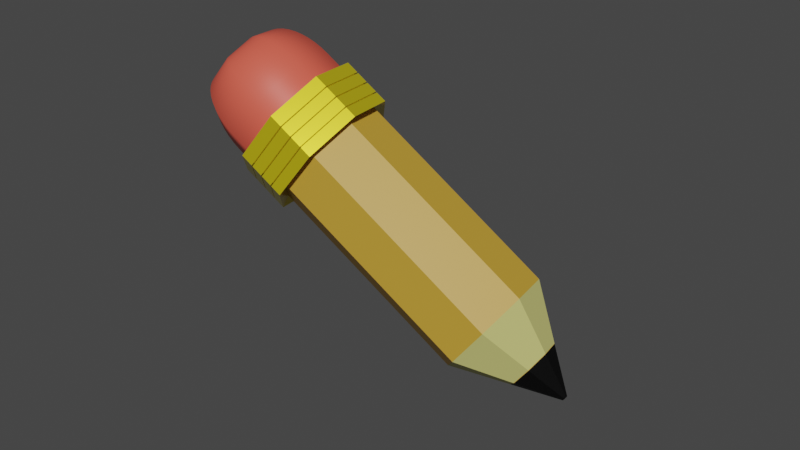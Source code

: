 # Source: step_2_5.blend  (saved by Blender 2.81.16; exported with 4.5.12 LTS)
import bpy
from mathutils import Matrix  # noqa: F401  (used for matrix-valued properties, if any)

bpy.ops.wm.read_factory_settings(use_empty=True)
scene = bpy.context.scene
scene.name = 'Scene'

# ---- collections
col_collection = bpy.data.collections.new('Collection'); scene.collection.children.link(col_collection)

# ---- materials (node trees are filled in below, after node groups)
mat_material_004 = bpy.data.materials.new('Material.004')
mat_material_004.use_transparent_shadow = False
mat_material_001 = bpy.data.materials.new('Material.001')
mat_material_001.use_transparent_shadow = False
mat_material_005 = bpy.data.materials.new('Material.005')
mat_material_005.use_transparent_shadow = False
mat_material_002 = bpy.data.materials.new('Material.002')
mat_material_002.use_transparent_shadow = False
mat_material_003 = bpy.data.materials.new('Material.003')
mat_material_003.use_transparent_shadow = False

# ---- material node trees
mat_material_004.use_nodes = True; mat_material_004.node_tree.nodes.clear()
_N = mat_material_004.node_tree.nodes; _L = mat_material_004.node_tree.links
n0 = _N.new('ShaderNodeOutputMaterial'); n0.name = 'Material Output'; n0.location = (300, 300)
n1 = _N.new('ShaderNodeBsdfPrincipled'); n1.name = 'Principled BSDF'; n1.location = (10, 300)
n1.distribution = 'GGX'
n1.subsurface_method = 'BURLEY'
n1.inputs[0].default_value = (0.8, 0.6586, 0.01564, 1.0)
n1.inputs[1].default_value = 0.4686
n1.inputs[2].default_value = 0.2257
n1.inputs[3].default_value = 1.45
n1.inputs[27].default_value = (0.0, 0.0, 0.0, 1.0)
n1.inputs[28].default_value = 1.0
_L.new(n1.outputs[0], n0.inputs[0])
n0.is_active_output = True
mat_material_001.use_nodes = True; mat_material_001.node_tree.nodes.clear()
_N = mat_material_001.node_tree.nodes; _L = mat_material_001.node_tree.links
n0 = _N.new('ShaderNodeOutputMaterial'); n0.name = 'Material Output'; n0.location = (300, 300)
n1 = _N.new('ShaderNodeBsdfPrincipled'); n1.name = 'Principled BSDF'; n1.location = (10, 300)
n1.distribution = 'GGX'
n1.subsurface_method = 'BURLEY'
n1.inputs[0].default_value = (0.5542, 0.3182, 0.03753, 1.0)
n1.inputs[3].default_value = 1.45
n1.inputs[27].default_value = (0.0, 0.0, 0.0, 1.0)
n1.inputs[28].default_value = 1.0
_L.new(n1.outputs[0], n0.inputs[0])
n0.is_active_output = True
mat_material_005.use_nodes = True; mat_material_005.node_tree.nodes.clear()
_N = mat_material_005.node_tree.nodes; _L = mat_material_005.node_tree.links
n0 = _N.new('ShaderNodeOutputMaterial'); n0.name = 'Material Output'; n0.location = (300, 300)
n1 = _N.new('ShaderNodeBsdfPrincipled'); n1.name = 'Principled BSDF'; n1.location = (10, 300)
n1.distribution = 'GGX'
n1.subsurface_method = 'BURLEY'
n1.inputs[0].default_value = (0.8, 0.1073, 0.06923, 1.0)
n1.inputs[3].default_value = 1.45
n1.inputs[27].default_value = (0.0, 0.0, 0.0, 1.0)
n1.inputs[28].default_value = 1.0
_L.new(n1.outputs[0], n0.inputs[0])
n0.is_active_output = True
mat_material_002.use_nodes = True; mat_material_002.node_tree.nodes.clear()
_N = mat_material_002.node_tree.nodes; _L = mat_material_002.node_tree.links
n0 = _N.new('ShaderNodeOutputMaterial'); n0.name = 'Material Output'; n0.location = (300, 300)
n1 = _N.new('ShaderNodeBsdfPrincipled'); n1.name = 'Principled BSDF'; n1.location = (10, 300)
n1.distribution = 'GGX'
n1.subsurface_method = 'BURLEY'
n1.inputs[0].default_value = (0.0, 0.0, 0.0, 1.0)
n1.inputs[1].default_value = 0.5429
n1.inputs[2].default_value = 0.6543
n1.inputs[3].default_value = 1.45
n1.inputs[27].default_value = (0.0, 0.0, 0.0, 1.0)
n1.inputs[28].default_value = 1.0
_L.new(n1.outputs[0], n0.inputs[0])
n0.is_active_output = True
mat_material_003.use_nodes = True; mat_material_003.node_tree.nodes.clear()
_N = mat_material_003.node_tree.nodes; _L = mat_material_003.node_tree.links
n0 = _N.new('ShaderNodeOutputMaterial'); n0.name = 'Material Output'; n0.location = (300, 300)
n1 = _N.new('ShaderNodeBsdfPrincipled'); n1.name = 'Principled BSDF'; n1.location = (10, 300)
n1.distribution = 'GGX'
n1.subsurface_method = 'BURLEY'
n1.inputs[0].default_value = (0.587, 0.5656, 0.1836, 1.0)
n1.inputs[3].default_value = 1.45
n1.inputs[27].default_value = (0.0, 0.0, 0.0, 1.0)
n1.inputs[28].default_value = 1.0
_L.new(n1.outputs[0], n0.inputs[0])
n0.is_active_output = True

# ---- world
world_world = bpy.data.worlds.new('World'); scene.world = world_world
world_world.use_nodes = True; world_world.node_tree.nodes.clear()
_N = world_world.node_tree.nodes; _L = world_world.node_tree.links
n0 = _N.new('ShaderNodeOutputWorld'); n0.name = 'World Output'; n0.location = (300, 300)
n1 = _N.new('ShaderNodeBackground'); n1.name = 'Background'; n1.location = (10, 300)
n1.inputs[0].default_value = (0.05088, 0.05088, 0.05088, 1.0)
_L.new(n1.outputs[0], n0.inputs[0])
n0.is_active_output = True
world_world.color = (0.05088, 0.05088, 0.05088)
world_world.use_sun_shadow = False
world_world.sun_shadow_jitter_overblur = 0.0

# ---- meshes
me_cylinder_002 = bpy.data.meshes.new('Cylinder.002')
me_cylinder_002.from_pydata([(1.863e-07, 1.0, 1.8), (0.7071, 0.7071, 1.8), (1.0, -4.371e-08, 1.8), (0.7071, -0.7071, 1.8), (9.886e-08, -1.0, 1.8), (-0.7071, -0.7071, 1.8), (-1.0, 1.192e-08, 1.8), (-0.7071, 0.7071, 1.8), (1.811e-07, 1.0, 1.407), (0.7071, 0.7071, 1.407), (1.0, -4.371e-08, 1.407), (0.7071, -0.7071, 1.407), (9.365e-08, -1.0, 1.407), (-0.7071, -0.7071, 1.407), (-1.0, 1.192e-08, 1.407), (-0.7071, 0.7071, 1.407), (1.721e-07, 1.2, 1.8), (0.8482, 0.8482, 1.8), (1.2, -5.243e-08, 1.8), (0.8482, -0.8482, 1.8), (6.724e-08, -1.2, 1.8), (-0.8482, -0.8482, 1.8), (-1.2, 1.43e-08, 1.8), (-0.8482, 0.8482, 1.8), (1.696e-07, 1.2, 1.372), (0.8482, 0.8482, 1.372), (1.2, -5.243e-08, 1.372), (0.8482, -0.8482, 1.372), (6.477e-08, -1.2, 1.372), (-0.8482, -0.8482, 1.372), (-1.2, 1.43e-08, 1.372), (-0.8482, 0.8482, 1.372), (1.137, -5.115e-08, 1.575), (1.137, -5.115e-08, 1.58), (1.137, -5.115e-08, 1.585), (1.137, -5.115e-08, 1.468), (1.137, -5.115e-08, 1.473), (1.137, -5.115e-08, 1.478), (0.804, 0.804, 1.682), (1.74e-07, 1.137, 1.682), (0.804, 0.804, 1.687), (0.804, 0.804, 1.692), (1.74e-07, 1.137, 1.692), (1.74e-07, 1.137, 1.687), (0.804, 0.804, 1.575), (1.747e-07, 1.137, 1.575), (0.804, 0.804, 1.58), (0.804, 0.804, 1.585), (1.747e-07, 1.137, 1.585), (1.747e-07, 1.137, 1.58), (0.804, 0.804, 1.468), (1.74e-07, 1.137, 1.468), (0.804, 0.804, 1.473), (0.804, 0.804, 1.478), (1.754e-07, 1.137, 1.478), (1.753e-07, 1.137, 1.473), (-0.07598, -0.3485, 1.42), (1.702e-07, 1.2, 1.468), (1.702e-07, 1.2, 1.478), (1.708e-07, 1.2, 1.575), (1.709e-07, 1.2, 1.585), (1.714e-07, 1.2, 1.682), (1.715e-07, 1.2, 1.692), (0.8482, 0.8482, 1.692), (0.8482, 0.8482, 1.682), (0.8482, 0.8482, 1.585), (0.8482, 0.8482, 1.575), (0.8482, 0.8482, 1.478), (0.8482, 0.8482, 1.468), (1.2, -5.243e-08, 1.692), (1.2, -5.243e-08, 1.682), (1.2, -5.243e-08, 1.585), (1.2, -5.243e-08, 1.575), (1.2, -5.243e-08, 1.478), (1.2, -5.243e-08, 1.468), (0.8482, -0.8482, 1.692), (0.8482, -0.8482, 1.682), (0.8482, -0.8482, 1.585), (0.8482, -0.8482, 1.575), (0.8482, -0.8482, 1.478), (0.8482, -0.8482, 1.468), (6.662e-08, -1.2, 1.692), (6.656e-08, -1.2, 1.682), (6.6e-08, -1.2, 1.585), (6.594e-08, -1.2, 1.575), (6.538e-08, -1.2, 1.478), (6.533e-08, -1.2, 1.468), (-0.8482, -0.8482, 1.692), (-0.8482, -0.8482, 1.682), (-0.8482, -0.8482, 1.585), (-0.8482, -0.8482, 1.575), (-0.8482, -0.8482, 1.478), (-0.8482, -0.8482, 1.468), (-1.2, 1.43e-08, 1.692), (-1.2, 1.43e-08, 1.682), (-1.2, 1.43e-08, 1.585), (-1.2, 1.43e-08, 1.575), (-1.2, 1.43e-08, 1.478), (-1.2, 1.43e-08, 1.468), (-0.8482, 0.8482, 1.692), (-0.8482, 0.8482, 1.682), (-0.8482, 0.8482, 1.585), (-0.8482, 0.8482, 1.575), (-0.8482, 0.8482, 1.478), (-0.8482, 0.8482, 1.468), (1.137, -5.115e-08, 1.692), (1.137, -5.115e-08, 1.687), (1.137, -5.115e-08, 1.682), (0.804, -0.804, 1.478), (0.804, -0.804, 1.473), (0.804, -0.804, 1.468), (0.804, -0.804, 1.585), (0.804, -0.804, 1.58), (0.804, -0.804, 1.575), (0.804, -0.804, 1.692), (0.804, -0.804, 1.687), (0.804, -0.804, 1.682), (7.179e-08, -1.137, 1.478), (7.177e-08, -1.137, 1.473), (7.174e-08, -1.137, 1.468), (7.241e-08, -1.137, 1.585), (7.238e-08, -1.137, 1.58), (7.236e-08, -1.137, 1.575), (7.303e-08, -1.137, 1.692), (7.3e-08, -1.137, 1.687), (7.297e-08, -1.137, 1.682), (-0.804, -0.804, 1.478), (-0.804, -0.804, 1.473), (-0.804, -0.804, 1.468), (-0.804, -0.804, 1.585), (-0.804, -0.804, 1.58), (-0.804, -0.804, 1.575), (-0.804, -0.804, 1.692), (-0.804, -0.804, 1.687), (-0.804, -0.804, 1.682), (-1.137, 1.43e-08, 1.478), (-1.137, 1.43e-08, 1.473), (-1.137, 1.43e-08, 1.468), (-1.137, 1.43e-08, 1.585), (-1.137, 1.43e-08, 1.58), (-1.137, 1.43e-08, 1.575), (-1.137, 1.43e-08, 1.692), (-1.137, 1.43e-08, 1.687), (-1.137, 1.43e-08, 1.682), (-0.804, 0.804, 1.478), (-0.804, 0.804, 1.473), (-0.804, 0.804, 1.468), (-0.804, 0.804, 1.585), (-0.804, 0.804, 1.58), (-0.804, 0.804, 1.575), (-0.804, 0.804, 1.692), (-0.804, 0.804, 1.687), (-0.804, 0.804, 1.682), (1.2e-07, 1.0, -0.4541), (2.587e-07, 1.0, 1.8), (0.7071, 0.7071, 1.8), (0.7071, 0.7071, -0.4541), (1.0, -4.371e-08, 1.8), (1.0, -4.371e-08, -0.4541), (0.7071, -0.7071, 1.8), (0.7071, -0.7071, -0.4541), (1.712e-07, -1.0, 1.8), (3.263e-08, -1.0, -0.4541), (-0.7071, -0.7071, 1.8), (-0.7071, -0.7071, -0.4541), (-1.0, 1.192e-08, 1.8), (-1.0, 1.192e-08, -0.4541), (-0.7071, 0.7071, 1.8), (-0.7071, 0.7071, -0.4541), (2.535e-07, 1.0, 1.407), (0.7071, 0.7071, 1.407), (1.0, -4.371e-08, 1.407), (0.7071, -0.7071, 1.407), (1.66e-07, -1.0, 1.407), (-0.7071, -0.7071, 1.407), (-1.0, 1.192e-08, 1.407), (-0.7071, 0.7071, 1.407), (2.445e-07, 1.2, 1.8), (0.8482, 0.8482, 1.8), (1.2, -5.243e-08, 1.8), (0.8482, -0.8482, 1.8), (1.396e-07, -1.2, 1.8), (-0.8482, -0.8482, 1.8), (-1.2, 1.43e-08, 1.8), (-0.8482, 0.8482, 1.8), (0.4643, -2.046e-08, -0.8772), (0.466, -2.02e-08, -0.8758), (0.3271, 0.3271, -0.8786), (1.233e-07, 0.4626, -0.8786), (0.3283, 0.3283, -0.8772), (0.3295, 0.3295, -0.8758), (1.228e-07, 0.466, -0.8758), (1.233e-07, 0.4643, -0.8772), (0.3386, 0.3386, -0.8911), (0.3362, 0.3362, -0.894), (0.4789, -2.093e-08, -0.8911), (0.4754, -2.078e-08, -0.894), (0.3386, -0.3386, -0.8911), (0.3362, -0.3362, -0.894), (8.047e-08, -0.4789, -0.8911), (8.079e-08, -0.4754, -0.894), (-0.3386, -0.3386, -0.8911), (-0.3362, -0.3362, -0.894), (-0.4789, 5.71e-09, -0.8911), (-0.4754, 5.669e-09, -0.894), (-0.3386, 0.3386, -0.8911), (-0.3362, 0.3362, -0.894), (1.224e-07, 0.4754, -0.894), (1.223e-07, 0.4789, -0.8911), (0.4626, -2.045e-08, -0.8786), (0.3295, -0.3295, -0.8758), (0.3283, -0.3283, -0.8772), (0.3271, -0.3271, -0.8786), (8.654e-08, -0.466, -0.8758), (8.476e-08, -0.4643, -0.8772), (8.195e-08, -0.4626, -0.8786), (-0.3295, -0.3295, -0.8758), (-0.3283, -0.3283, -0.8772), (-0.3271, -0.3271, -0.8786), (-0.466, 5.71e-09, -0.8758), (-0.4643, 5.69e-09, -0.8772), (-0.4626, 5.669e-09, -0.8786), (-0.3295, 0.3295, -0.8758), (-0.3283, 0.3283, -0.8772), (-0.3271, 0.3271, -0.8786), (2.669e-07, 1.065, 1.772), (0.7533, 0.7533, 1.772), (1.065, -4.657e-08, 1.772), (0.7533, -0.7533, 1.772), (1.738e-07, -1.065, 1.772), (-0.7533, -0.7533, 1.772), (-1.065, 1.27e-08, 1.772), (-0.7533, 0.7533, 1.772), (2.535e-07, 1.065, 1.97), (1.796e-07, 0.5436, 2.452), (2.491e-07, 1.06, 2.038), (2.431e-07, 1.044, 2.106), (2.372e-07, 1.018, 2.17), (2.312e-07, 0.9825, 2.23), (2.272e-07, 0.9379, 2.285), (2.134e-07, 0.8852, 2.334), (2.054e-07, 0.8256, 2.375), (1.995e-07, 0.7603, 2.408), (1.935e-07, 0.6906, 2.432), (1.866e-07, 0.6178, 2.447), (0.3844, 0.3844, 2.452), (0.7533, 0.7533, 1.97), (0.4369, 0.4369, 2.447), (0.4883, 0.4883, 2.432), (0.5376, 0.5376, 2.408), (0.5838, 0.5838, 2.375), (0.626, 0.626, 2.334), (0.6632, 0.6632, 2.285), (0.6947, 0.6947, 2.23), (0.7199, 0.7199, 2.17), (0.7383, 0.7383, 2.106), (0.7495, 0.7495, 2.038), (0.5436, 0.0, 2.452), (1.065, -4.657e-08, 1.97), (0.6178, -6.449e-09, 2.447), (0.6906, -1.29e-08, 2.432), (0.7603, -1.984e-08, 2.408), (0.8256, -2.58e-08, 2.375), (0.8852, -3.373e-08, 2.334), (0.9379, -3.969e-08, 2.285), (0.9825, -4.167e-08, 2.23), (1.018, -4.266e-08, 2.17), (1.044, -4.465e-08, 2.106), (1.06, -4.613e-08, 2.038), (0.3844, -0.3844, 2.452), (0.7533, -0.7533, 1.97), (0.4369, -0.4369, 2.447), (0.4883, -0.4883, 2.432), (0.5376, -0.5376, 2.408), (0.5838, -0.5838, 2.375), (0.626, -0.626, 2.334), (0.6632, -0.6632, 2.285), (0.6947, -0.6947, 2.23), (0.7199, -0.7199, 2.17), (0.7383, -0.7383, 2.106), (0.7495, -0.7495, 2.038), (1.002e-07, -0.5436, 2.452), (1.604e-07, -1.065, 1.97), (1.042e-07, -0.6178, 2.447), (1.092e-07, -0.6906, 2.432), (1.131e-07, -0.7603, 2.408), (1.201e-07, -0.8256, 2.375), (1.241e-07, -0.8852, 2.334), (1.32e-07, -0.9379, 2.285), (1.399e-07, -0.9825, 2.23), (1.429e-07, -1.018, 2.17), (1.489e-07, -1.044, 2.106), (1.548e-07, -1.06, 2.038), (-0.3844, -0.3844, 2.452), (-0.7533, -0.7533, 1.97), (-0.4369, -0.4369, 2.447), (-0.4883, -0.4883, 2.432), (-0.5376, -0.5376, 2.408), (-0.5838, -0.5838, 2.375), (-0.626, -0.626, 2.334), (-0.6632, -0.6632, 2.285), (-0.6947, -0.6947, 2.23), (-0.7199, -0.7199, 2.17), (-0.7383, -0.7383, 2.106), (-0.7495, -0.7495, 2.038), (-0.5436, 0.0, 2.452), (-1.065, 1.27e-08, 1.97), (-0.6178, 1.984e-09, 2.447), (-0.6906, 2.976e-09, 2.432), (-0.7603, 4.961e-09, 2.408), (-0.8256, 5.953e-09, 2.375), (-0.8852, 7.937e-09, 2.334), (-0.9379, 7.937e-09, 2.285), (-0.9825, 9.921e-09, 2.23), (-1.018, 1.091e-08, 2.17), (-1.044, 1.191e-08, 2.106), (-1.06, 1.29e-08, 2.038), (-0.3844, 0.3844, 2.452), (-0.7533, 0.7533, 1.97), (-0.4369, 0.4369, 2.447), (-0.4883, 0.4883, 2.432), (-0.5376, 0.5376, 2.408), (-0.5838, 0.5838, 2.375), (-0.626, 0.626, 2.334), (-0.6632, 0.6632, 2.285), (-0.6947, 0.6947, 2.23), (-0.7199, 0.7199, 2.17), (-0.7383, 0.7383, 2.106), (-0.7495, 0.7495, 2.038), (1.242e-07, 0.04844, -1.252), (0.03425, 0.03425, -1.252), (0.04844, -2.117e-09, -1.252), (0.03425, -0.03425, -1.252), (1.2e-07, -0.04844, -1.252), (-0.03425, -0.03425, -1.252), (-0.04844, 5.777e-10, -1.252), (-0.03425, 0.03425, -1.252), (0.3362, 0.3362, -0.894), (0.4754, -2.078e-08, -0.894), (0.3362, -0.3362, -0.894), (8.079e-08, -0.4754, -0.894), (-0.3362, -0.3362, -0.894), (-0.4754, 5.669e-09, -0.894), (-0.3362, 0.3362, -0.894), (1.224e-07, 0.4754, -0.894), (1.2e-07, 1.0, -0.4541), (0.7071, 0.7071, -0.4541), (1.0, -4.371e-08, -0.4541), (0.7071, -0.7071, -0.4541), (3.263e-08, -1.0, -0.4541), (-0.7071, -0.7071, -0.4541), (-1.0, 1.192e-08, -0.4541), (-0.7071, 0.7071, -0.4541), (0.3386, 0.3386, -0.8911), (0.4789, -2.093e-08, -0.8911), (0.3386, -0.3386, -0.8911), (8.047e-08, -0.4789, -0.8911), (-0.3386, -0.3386, -0.8911), (-0.4789, 5.71e-09, -0.8911), (-0.3386, 0.3386, -0.8911), (1.223e-07, 0.4789, -0.8911)], [], [(15, 7, 0, 8), (14, 6, 7, 15), (13, 5, 6, 14), (12, 4, 5, 13), (11, 3, 4, 12), (10, 2, 3, 11), (9, 1, 2, 10), (8, 0, 1, 9), (63, 17, 18, 69), (95, 94, 100, 101), (89, 88, 94, 95), (83, 82, 88, 89), (77, 76, 82, 83), (71, 70, 76, 77), (65, 64, 70, 71), (99, 23, 16, 62), (25, 26, 10, 9), (26, 27, 11, 10), (27, 28, 12, 11), (28, 29, 13, 12), (29, 30, 14, 13), (30, 31, 15, 14), (31, 24, 8, 15), (24, 25, 9, 8), (103, 102, 59, 58), (24, 57, 68, 25), (62, 16, 17, 63), (69, 18, 19, 75), (25, 68, 74, 26), (67, 66, 72, 73), (75, 19, 20, 81), (26, 74, 80, 27), (73, 72, 78, 79), (81, 20, 21, 87), (27, 80, 86, 28), (79, 78, 84, 85), (87, 21, 22, 93), (28, 86, 92, 29), (85, 84, 90, 91), (93, 22, 23, 99), (29, 92, 98, 30), (91, 90, 96, 97), (54, 53, 52, 55), (30, 98, 104, 31), (97, 96, 102, 103), (58, 59, 66, 67), (101, 100, 61, 60), (60, 61, 64, 65), (85, 91, 126, 117), (93, 99, 150, 141), (61, 100, 152, 39), (74, 68, 50, 35), (82, 76, 116, 125), (102, 96, 140, 149), (79, 85, 117, 108), (87, 93, 141, 132), (76, 70, 107, 116), (99, 62, 42, 150), (96, 90, 131, 140), (73, 79, 108, 37), (81, 87, 132, 123), (59, 102, 149, 45), (70, 64, 38, 107), (60, 65, 47, 48), (90, 84, 122, 131), (67, 73, 37, 53), (75, 81, 123, 114), (95, 101, 147, 138), (101, 60, 48, 147), (64, 61, 39, 38), (84, 78, 113, 122), (104, 98, 137, 146), (68, 57, 51, 50), (69, 75, 114, 105), (57, 104, 146, 51), (89, 95, 138, 129), (78, 72, 32, 113), (98, 92, 128, 137), (63, 69, 105, 41), (83, 89, 129, 120), (103, 58, 54, 144), (72, 66, 44, 32), (92, 86, 119, 128), (100, 94, 143, 152), (77, 83, 120, 111), (97, 103, 144, 135), (62, 63, 41, 42), (86, 80, 110, 119), (94, 88, 134, 143), (58, 67, 53, 54), (71, 77, 111, 34), (91, 97, 135, 126), (80, 74, 35, 110), (66, 59, 45, 44), (88, 82, 125, 134), (65, 71, 34, 47), (31, 104, 57, 24), (55, 52, 50, 51), (48, 47, 46, 49), (49, 46, 44, 45), (42, 41, 40, 43), (43, 40, 38, 39), (53, 37, 36, 52), (52, 36, 35, 50), (47, 34, 33, 46), (46, 33, 32, 44), (41, 105, 106, 40), (40, 106, 107, 38), (37, 108, 109, 36), (36, 109, 110, 35), (34, 111, 112, 33), (33, 112, 113, 32), (105, 114, 115, 106), (106, 115, 116, 107), (108, 117, 118, 109), (109, 118, 119, 110), (111, 120, 121, 112), (112, 121, 122, 113), (114, 123, 124, 115), (115, 124, 125, 116), (117, 126, 127, 118), (118, 127, 128, 119), (120, 129, 130, 121), (121, 130, 131, 122), (123, 132, 133, 124), (124, 133, 134, 125), (126, 135, 136, 127), (127, 136, 137, 128), (129, 138, 139, 130), (130, 139, 140, 131), (132, 141, 142, 133), (133, 142, 143, 134), (135, 144, 145, 136), (136, 145, 146, 137), (138, 147, 148, 139), (139, 148, 149, 140), (141, 150, 151, 142), (142, 151, 152, 143), (144, 54, 55, 145), (145, 55, 51, 146), (147, 48, 49, 148), (148, 49, 45, 149), (150, 42, 43, 151), (151, 43, 39, 152), (191, 190, 189, 192), (153, 169, 170, 156), (156, 170, 171, 158), (158, 171, 172, 160), (160, 172, 173, 162), (162, 173, 174, 164), (164, 174, 175, 166), (166, 175, 176, 168), (168, 176, 169, 153), (184, 183, 165, 167), (183, 182, 163, 165), (182, 181, 161, 163), (181, 180, 159, 161), (180, 179, 157, 159), (179, 178, 155, 157), (178, 177, 154, 155), (177, 184, 167, 154), (204, 202, 218, 221), (198, 196, 209, 212), (208, 193, 190, 191), (205, 208, 191, 222), (199, 201, 216, 213), (193, 195, 186, 190), (206, 204, 221, 224), (200, 198, 212, 215), (194, 207, 188, 187), (201, 203, 219, 216), (195, 197, 210, 186), (202, 200, 215, 218), (196, 194, 187, 209), (203, 205, 222, 219), (197, 199, 213, 210), (207, 206, 224, 188), (192, 189, 187, 188), (190, 186, 185, 189), (189, 185, 209, 187), (186, 210, 211, 185), (185, 211, 212, 209), (210, 213, 214, 211), (211, 214, 215, 212), (213, 216, 217, 214), (214, 217, 218, 215), (216, 219, 220, 217), (217, 220, 221, 218), (219, 222, 223, 220), (220, 223, 224, 221), (222, 191, 192, 223), (223, 192, 188, 224), (225, 233, 246, 226), (228, 270, 282, 229), (229, 282, 294, 230), (230, 294, 306, 231), (231, 306, 318, 232), (226, 246, 258, 227), (227, 258, 270, 228), (232, 318, 233, 225), (246, 233, 235, 256), (256, 235, 236, 255), (255, 236, 237, 254), (254, 237, 238, 253), (253, 238, 239, 252), (252, 239, 240, 251), (251, 240, 241, 250), (250, 241, 242, 249), (249, 242, 243, 248), (248, 243, 244, 247), (247, 244, 234, 245), (258, 246, 256, 268), (268, 256, 255, 267), (267, 255, 254, 266), (266, 254, 253, 265), (265, 253, 252, 264), (264, 252, 251, 263), (263, 251, 250, 262), (262, 250, 249, 261), (261, 249, 248, 260), (260, 248, 247, 259), (259, 247, 245, 257), (270, 258, 268, 280), (280, 268, 267, 279), (279, 267, 266, 278), (278, 266, 265, 277), (277, 265, 264, 276), (276, 264, 263, 275), (275, 263, 262, 274), (274, 262, 261, 273), (273, 261, 260, 272), (272, 260, 259, 271), (271, 259, 257, 269), (282, 270, 280, 292), (292, 280, 279, 291), (291, 279, 278, 290), (290, 278, 277, 289), (289, 277, 276, 288), (288, 276, 275, 287), (287, 275, 274, 286), (286, 274, 273, 285), (285, 273, 272, 284), (284, 272, 271, 283), (283, 271, 269, 281), (294, 282, 292, 304), (304, 292, 291, 303), (303, 291, 290, 302), (302, 290, 289, 301), (301, 289, 288, 300), (300, 288, 287, 299), (299, 287, 286, 298), (298, 286, 285, 297), (297, 285, 284, 296), (296, 284, 283, 295), (295, 283, 281, 293), (306, 294, 304, 316), (316, 304, 303, 315), (315, 303, 302, 314), (314, 302, 301, 313), (313, 301, 300, 312), (312, 300, 299, 311), (311, 299, 298, 310), (310, 298, 297, 309), (309, 297, 296, 308), (308, 296, 295, 307), (307, 295, 293, 305), (318, 306, 316, 328), (328, 316, 315, 327), (327, 315, 314, 326), (326, 314, 313, 325), (325, 313, 312, 324), (324, 312, 311, 323), (323, 311, 310, 322), (322, 310, 309, 321), (321, 309, 308, 320), (320, 308, 307, 319), (319, 307, 305, 317), (233, 318, 328, 235), (235, 328, 327, 236), (236, 327, 326, 237), (237, 326, 325, 238), (238, 325, 324, 239), (239, 324, 323, 240), (240, 323, 322, 241), (241, 322, 321, 242), (242, 321, 320, 243), (243, 320, 319, 244), (244, 319, 317, 234), (245, 234, 317, 305, 293, 281, 269, 257), (329, 330, 331, 332, 333, 334, 335, 336), (336, 343, 344, 329), (335, 342, 343, 336), (334, 341, 342, 335), (333, 340, 341, 334), (332, 339, 340, 333), (331, 338, 339, 332), (329, 344, 337, 330), (330, 337, 338, 331), (360, 345, 346, 353), (353, 346, 347, 354), (354, 347, 348, 355), (355, 348, 349, 356), (356, 349, 350, 357), (357, 350, 351, 358), (358, 351, 352, 359), (359, 352, 345, 360)])
me_cylinder_002.polygons.foreach_set('use_smooth', [0, 0, 0, 0, 0, 0, 0, 0, 0, 0, 0, 0, 0, 0, 0, 0, 0, 0, 0, 0, 0, 0, 0, 0, 0, 0, 0, 0, 0, 0, 0, 0, 0, 0, 0, 0, 0, 0, 0, 0, 0, 0, 0, 0, 0, 0, 0, 0, 0, 0, 0, 0, 0, 0, 0, 0, 0, 0, 0, 0, 0, 0, 0, 0, 0, 0, 0, 0, 0, 0, 0, 0, 0, 0, 0, 0, 0, 0, 0, 0, 0, 0, 0, 0, 0, 0, 0, 0, 0, 0, 0, 0, 0, 0, 0, 0, 0, 0, 0, 0, 0, 0, 0, 0, 0, 0, 0, 0, 0, 0, 0, 0, 0, 0, 0, 0, 0, 0, 0, 0, 0, 0, 0, 0, 0, 0, 0, 0, 0, 0, 0, 0, 0, 0, 0, 0, 0, 0, 0, 0, 0, 0, 0, 0, 0, 0, 0, 0, 0, 0, 0, 0, 0, 0, 0, 0, 0, 0, 0, 0, 0, 0, 0, 0, 0, 0, 0, 0, 0, 0, 0, 0, 0, 0, 0, 0, 0, 0, 0, 0, 0, 0, 0, 0, 0, 0, 0, 0, 0, 0, 0, 0, 1, 1, 1, 1, 1, 1, 1, 1, 1, 1, 1, 1, 1, 1, 1, 1, 1, 1, 1, 1, 1, 1, 1, 1, 1, 1, 1, 1, 1, 1, 1, 1, 1, 1, 1, 1, 1, 1, 1, 1, 1, 1, 1, 1, 1, 1, 1, 1, 1, 1, 1, 1, 1, 1, 1, 1, 1, 1, 1, 1, 1, 1, 1, 1, 1, 1, 1, 1, 1, 1, 1, 1, 1, 1, 1, 1, 1, 1, 1, 1, 1, 1, 1, 1, 1, 1, 1, 1, 1, 1, 1, 1, 1, 1, 1, 1, 1, 0, 0, 0, 0, 0, 0, 0, 0, 0, 0, 0, 0, 0, 0, 0, 0, 0])
me_cylinder_002.polygons.foreach_set('material_index', [0, 0, 0, 0, 0, 0, 0, 0, 0, 0, 0, 0, 0, 0, 0, 0, 0, 0, 0, 0, 0, 0, 0, 0, 0, 0, 0, 0, 0, 0, 0, 0, 0, 0, 0, 0, 0, 0, 0, 0, 0, 0, 0, 0, 0, 0, 0, 0, 0, 0, 0, 0, 0, 0, 0, 0, 0, 0, 0, 0, 0, 0, 0, 0, 0, 0, 0, 0, 0, 0, 0, 0, 0, 0, 0, 0, 0, 0, 0, 0, 0, 0, 0, 0, 0, 0, 0, 0, 0, 0, 0, 0, 0, 0, 0, 0, 0, 0, 0, 0, 0, 0, 0, 0, 0, 0, 0, 0, 0, 0, 0, 0, 0, 0, 0, 0, 0, 0, 0, 0, 0, 0, 0, 0, 0, 0, 0, 0, 0, 0, 0, 0, 0, 0, 0, 0, 0, 0, 0, 0, 0, 0, 0, 0, 1, 1, 1, 1, 1, 1, 1, 1, 1, 1, 1, 1, 1, 1, 1, 1, 1, 1, 1, 1, 1, 1, 1, 1, 1, 1, 1, 1, 1, 1, 1, 1, 1, 1, 1, 1, 1, 1, 1, 1, 1, 1, 1, 1, 1, 1, 1, 1, 2, 2, 2, 2, 2, 2, 2, 2, 2, 2, 2, 2, 2, 2, 2, 2, 2, 2, 2, 2, 2, 2, 2, 2, 2, 2, 2, 2, 2, 2, 2, 2, 2, 2, 2, 2, 2, 2, 2, 2, 2, 2, 2, 2, 2, 2, 2, 2, 2, 2, 2, 2, 2, 2, 2, 2, 2, 2, 2, 2, 2, 2, 2, 2, 2, 2, 2, 2, 2, 2, 2, 2, 2, 2, 2, 2, 2, 2, 2, 2, 2, 2, 2, 2, 2, 2, 2, 2, 2, 2, 2, 2, 2, 2, 2, 2, 2, 3, 3, 3, 3, 3, 3, 3, 3, 3, 4, 4, 4, 4, 4, 4, 4, 4])
_uv = me_cylinder_002.uv_layers.new(name='UVMap')
_uv.uv.foreach_set('vector', [0.125, 0.5833, 0.125, 0.6667, 0.0, 0.6667, 0.0, 0.5833, 0.25, 0.5833, 0.25, 0.6667, 0.125, 0.6667, 0.125, 0.5833, 0.375, 0.5833, 0.375, 0.6667, 0.25, 0.6667, 0.25, 0.5833, 0.5, 0.5833, 0.5, 0.6667, 0.375, 0.6667, 0.375, 0.5833, 0.625, 0.5833, 0.625, 0.6667, 0.5, 0.6667, 0.5, 0.5833, 0.75, 0.5833, 0.75, 0.6667, 0.625, 0.6667, 0.625, 0.5833, 0.875, 0.5833, 0.875, 0.6667, 0.75, 0.6667, 0.75, 0.5833, 1.0, 0.5833, 1.0, 0.6667, 0.875, 0.6667, 0.875, 0.5833, 0.875, 0.6457, 0.875, 0.6667, 0.75, 0.6667, 0.75, 0.6457, 0.25, 0.6248, 0.25, 0.6438, 0.125, 0.6438, 0.125, 0.6248, 0.375, 0.6248, 0.375, 0.6438, 0.25, 0.6438, 0.25, 0.6248, 0.5, 0.6248, 0.5, 0.6438, 0.375, 0.6438, 0.375, 0.6248, 0.625, 0.6248, 0.625, 0.6438, 0.5, 0.6438, 0.5, 0.6248, 0.75, 0.6248, 0.75, 0.6438, 0.625, 0.6438, 0.625, 0.6248, 0.875, 0.6248, 0.875, 0.6438, 0.75, 0.6438, 0.75, 0.6248, 0.125, 0.6457, 0.125, 0.6667, 0.0, 0.6667, 0.0, 0.6457, 0.875, 0.5833, 0.75, 0.5833, 0.75, 0.5833, 0.875, 0.5833, 0.75, 0.5833, 0.625, 0.5833, 0.625, 0.5833, 0.75, 0.5833, 0.625, 0.5833, 0.5, 0.5833, 0.5, 0.5833, 0.625, 0.5833, 0.5, 0.5833, 0.375, 0.5833, 0.375, 0.5833, 0.5, 0.5833, 0.375, 0.5833, 0.25, 0.5833, 0.25, 0.5833, 0.375, 0.5833, 0.25, 0.5833, 0.125, 0.5833, 0.125, 0.5833, 0.25, 0.5833, 0.125, 0.5833, 0.0, 0.5833, 0.0, 0.5833, 0.125, 0.5833, 1.0, 0.5833, 0.875, 0.5833, 0.875, 0.5833, 1.0, 0.5833, 0.125, 0.604, 0.125, 0.623, 0.0, 0.623, 0.0, 0.604, 1.0, 0.5833, 1.0, 0.6021, 0.875, 0.6021, 0.875, 0.5833, 1.0, 0.6457, 1.0, 0.6667, 0.875, 0.6667, 0.875, 0.6457, 0.75, 0.6457, 0.75, 0.6667, 0.625, 0.6667, 0.625, 0.6457, 0.875, 0.5833, 0.875, 0.6021, 0.75, 0.6021, 0.75, 0.5833, 0.875, 0.604, 0.875, 0.623, 0.75, 0.623, 0.75, 0.604, 0.625, 0.6457, 0.625, 0.6667, 0.5, 0.6667, 0.5, 0.6457, 0.75, 0.5833, 0.75, 0.6021, 0.625, 0.6021, 0.625, 0.5833, 0.75, 0.604, 0.75, 0.623, 0.625, 0.623, 0.625, 0.604, 0.5, 0.6457, 0.5, 0.6667, 0.375, 0.6667, 0.375, 0.6457, 0.625, 0.5833, 0.625, 0.6021, 0.5, 0.6021, 0.5, 0.5833, 0.625, 0.604, 0.625, 0.623, 0.5, 0.623, 0.5, 0.604, 0.375, 0.6457, 0.375, 0.6667, 0.25, 0.6667, 0.25, 0.6457, 0.5, 0.5833, 0.5, 0.6021, 0.375, 0.6021, 0.375, 0.5833, 0.5, 0.604, 0.5, 0.623, 0.375, 0.623, 0.375, 0.604, 0.25, 0.6457, 0.25, 0.6667, 0.125, 0.6667, 0.125, 0.6457, 0.375, 0.5833, 0.375, 0.6021, 0.25, 0.6021, 0.25, 0.5833, 0.375, 0.604, 0.375, 0.623, 0.25, 0.623, 0.25, 0.604, 1.0, 0.604, 0.875, 0.604, 0.875, 0.6031, 1.0, 0.6031, 0.25, 0.5833, 0.25, 0.6021, 0.125, 0.6021, 0.125, 0.5833, 0.25, 0.604, 0.25, 0.623, 0.125, 0.623, 0.125, 0.604, 1.0, 0.604, 1.0, 0.623, 0.875, 0.623, 0.875, 0.604, 0.125, 0.6248, 0.125, 0.6438, 0.0, 0.6438, 0.0, 0.6248, 1.0, 0.6248, 1.0, 0.6438, 0.875, 0.6438, 0.875, 0.6248, 0.5, 0.604, 0.375, 0.604, 0.375, 0.604, 0.5, 0.604, 0.25, 0.6457, 0.125, 0.6457, 0.125, 0.6457, 0.25, 0.6457, 0.0, 0.6438, 0.125, 0.6438, 0.125, 0.6438, 0.0, 0.6438, 0.75, 0.6021, 0.875, 0.6021, 0.875, 0.6021, 0.75, 0.6021, 0.5, 0.6438, 0.625, 0.6438, 0.625, 0.6438, 0.5, 0.6438, 0.125, 0.623, 0.25, 0.623, 0.25, 0.623, 0.125, 0.623, 0.625, 0.604, 0.5, 0.604, 0.5, 0.604, 0.625, 0.604, 0.375, 0.6457, 0.25, 0.6457, 0.25, 0.6457, 0.375, 0.6457, 0.625, 0.6438, 0.75, 0.6438, 0.75, 0.6438, 0.625, 0.6438, 0.125, 0.6457, 0.0, 0.6457, 0.0, 0.6457, 0.125, 0.6457, 0.25, 0.623, 0.375, 0.623, 0.375, 0.623, 0.25, 0.623, 0.75, 0.604, 0.625, 0.604, 0.625, 0.604, 0.75, 0.604, 0.5, 0.6457, 0.375, 0.6457, 0.375, 0.6457, 0.5, 0.6457, 0.0, 0.623, 0.125, 0.623, 0.125, 0.623, 0.0, 0.623, 0.75, 0.6438, 0.875, 0.6438, 0.875, 0.6438, 0.75, 0.6438, 1.0, 0.6248, 0.875, 0.6248, 0.875, 0.6248, 1.0, 0.6248, 0.375, 0.623, 0.5, 0.623, 0.5, 0.623, 0.375, 0.623, 0.875, 0.604, 0.75, 0.604, 0.75, 0.604, 0.875, 0.604, 0.625, 0.6457, 0.5, 0.6457, 0.5, 0.6457, 0.625, 0.6457, 0.25, 0.6248, 0.125, 0.6248, 0.125, 0.6248, 0.25, 0.6248, 0.125, 0.6248, 0.0, 0.6248, 0.0, 0.6248, 0.125, 0.6248, 0.875, 0.6438, 1.0, 0.6438, 1.0, 0.6438, 0.875, 0.6438, 0.5, 0.623, 0.625, 0.623, 0.625, 0.623, 0.5, 0.623, 0.125, 0.6021, 0.25, 0.6021, 0.25, 0.6021, 0.125, 0.6021, 0.875, 0.6021, 1.0, 0.6021, 1.0, 0.6021, 0.875, 0.6021, 0.75, 0.6457, 0.625, 0.6457, 0.625, 0.6457, 0.75, 0.6457, 0.0, 0.6021, 0.125, 0.6021, 0.125, 0.6021, 0.0, 0.6021, 0.375, 0.6248, 0.25, 0.6248, 0.25, 0.6248, 0.375, 0.6248, 0.625, 0.623, 0.75, 0.623, 0.75, 0.623, 0.625, 0.623, 0.25, 0.6021, 0.375, 0.6021, 0.375, 0.6021, 0.25, 0.6021, 0.875, 0.6457, 0.75, 0.6457, 0.75, 0.6457, 0.875, 0.6457, 0.5, 0.6248, 0.375, 0.6248, 0.375, 0.6248, 0.5, 0.6248, 0.125, 0.604, 0.0, 0.604, 0.0, 0.604, 0.125, 0.604, 0.75, 0.623, 0.875, 0.623, 0.875, 0.623, 0.75, 0.623, 0.375, 0.6021, 0.5, 0.6021, 0.5, 0.6021, 0.375, 0.6021, 0.125, 0.6438, 0.25, 0.6438, 0.25, 0.6438, 0.125, 0.6438, 0.625, 0.6248, 0.5, 0.6248, 0.5, 0.6248, 0.625, 0.6248, 0.25, 0.604, 0.125, 0.604, 0.125, 0.604, 0.25, 0.604, 1.0, 0.6457, 0.875, 0.6457, 0.875, 0.6457, 1.0, 0.6457, 0.5, 0.6021, 0.625, 0.6021, 0.625, 0.6021, 0.5, 0.6021, 0.25, 0.6438, 0.375, 0.6438, 0.375, 0.6438, 0.25, 0.6438, 1.0, 0.604, 0.875, 0.604, 0.875, 0.604, 1.0, 0.604, 0.75, 0.6248, 0.625, 0.6248, 0.625, 0.6248, 0.75, 0.6248, 0.375, 0.604, 0.25, 0.604, 0.25, 0.604, 0.375, 0.604, 0.625, 0.6021, 0.75, 0.6021, 0.75, 0.6021, 0.625, 0.6021, 0.875, 0.623, 1.0, 0.623, 1.0, 0.623, 0.875, 0.623, 0.375, 0.6438, 0.5, 0.6438, 0.5, 0.6438, 0.375, 0.6438, 0.875, 0.6248, 0.75, 0.6248, 0.75, 0.6248, 0.875, 0.6248, 0.125, 0.5833, 0.125, 0.6021, 0.0, 0.6021, 0.0, 0.5833, 1.0, 0.6031, 0.875, 0.6031, 0.875, 0.6021, 1.0, 0.6021, 1.0, 0.6248, 0.875, 0.6248, 0.875, 0.6239, 1.0, 0.6239, 1.0, 0.6239, 0.875, 0.6239, 0.875, 0.623, 1.0, 0.623, 1.0, 0.6457, 0.875, 0.6457, 0.875, 0.6447, 1.0, 0.6447, 1.0, 0.6447, 0.875, 0.6447, 0.875, 0.6438, 1.0, 0.6438, 0.875, 0.604, 0.75, 0.604, 0.75, 0.6031, 0.875, 0.6031, 0.875, 0.6031, 0.75, 0.6031, 0.75, 0.6021, 0.875, 0.6021, 0.875, 0.6248, 0.75, 0.6248, 0.75, 0.6239, 0.875, 0.6239, 0.875, 0.6239, 0.75, 0.6239, 0.75, 0.623, 0.875, 0.623, 0.875, 0.6457, 0.75, 0.6457, 0.75, 0.6447, 0.875, 0.6447, 0.875, 0.6447, 0.75, 0.6447, 0.75, 0.6438, 0.875, 0.6438, 0.75, 0.604, 0.625, 0.604, 0.625, 0.6031, 0.75, 0.6031, 0.75, 0.6031, 0.625, 0.6031, 0.625, 0.6021, 0.75, 0.6021, 0.75, 0.6248, 0.625, 0.6248, 0.625, 0.6239, 0.75, 0.6239, 0.75, 0.6239, 0.625, 0.6239, 0.625, 0.623, 0.75, 0.623, 0.75, 0.6457, 0.625, 0.6457, 0.625, 0.6447, 0.75, 0.6447, 0.75, 0.6447, 0.625, 0.6447, 0.625, 0.6438, 0.75, 0.6438, 0.625, 0.604, 0.5, 0.604, 0.5, 0.6031, 0.625, 0.6031, 0.625, 0.6031, 0.5, 0.6031, 0.5, 0.6021, 0.625, 0.6021, 0.625, 0.6248, 0.5, 0.6248, 0.5, 0.6239, 0.625, 0.6239, 0.625, 0.6239, 0.5, 0.6239, 0.5, 0.623, 0.625, 0.623, 0.625, 0.6457, 0.5, 0.6457, 0.5, 0.6447, 0.625, 0.6447, 0.625, 0.6447, 0.5, 0.6447, 0.5, 0.6438, 0.625, 0.6438, 0.5, 0.604, 0.375, 0.604, 0.375, 0.6031, 0.5, 0.6031, 0.5, 0.6031, 0.375, 0.6031, 0.375, 0.6021, 0.5, 0.6021, 0.5, 0.6248, 0.375, 0.6248, 0.375, 0.6239, 0.5, 0.6239, 0.5, 0.6239, 0.375, 0.6239, 0.375, 0.623, 0.5, 0.623, 0.5, 0.6457, 0.375, 0.6457, 0.375, 0.6447, 0.5, 0.6447, 0.5, 0.6447, 0.375, 0.6447, 0.375, 0.6438, 0.5, 0.6438, 0.375, 0.604, 0.25, 0.604, 0.25, 0.6031, 0.375, 0.6031, 0.375, 0.6031, 0.25, 0.6031, 0.25, 0.6021, 0.375, 0.6021, 0.375, 0.6248, 0.25, 0.6248, 0.25, 0.6239, 0.375, 0.6239, 0.375, 0.6239, 0.25, 0.6239, 0.25, 0.623, 0.375, 0.623, 0.375, 0.6457, 0.25, 0.6457, 0.25, 0.6447, 0.375, 0.6447, 0.375, 0.6447, 0.25, 0.6447, 0.25, 0.6438, 0.375, 0.6438, 0.25, 0.604, 0.125, 0.604, 0.125, 0.6031, 0.25, 0.6031, 0.25, 0.6031, 0.125, 0.6031, 0.125, 0.6021, 0.25, 0.6021, 0.25, 0.6248, 0.125, 0.6248, 0.125, 0.6239, 0.25, 0.6239, 0.25, 0.6239, 0.125, 0.6239, 0.125, 0.623, 0.25, 0.623, 0.25, 0.6457, 0.125, 0.6457, 0.125, 0.6447, 0.25, 0.6447, 0.25, 0.6447, 0.125, 0.6447, 0.125, 0.6438, 0.25, 0.6438, 0.125, 0.604, 0.0, 0.604, 0.0, 0.6031, 0.125, 0.6031, 0.125, 0.6031, 0.0, 0.6031, 0.0, 0.6021, 0.125, 0.6021, 0.125, 0.6248, 0.0, 0.6248, 0.0, 0.6239, 0.125, 0.6239, 0.125, 0.6239, 0.0, 0.6239, 0.0, 0.623, 0.125, 0.623, 0.125, 0.6457, 0.0, 0.6457, 0.0, 0.6447, 0.125, 0.6447, 0.125, 0.6447, 0.0, 0.6447, 0.0, 0.6438, 0.125, 0.6438, 1.0, 0.5, 0.875, 0.5, 0.875, 0.5, 1.0, 0.5, 1.0, 0.5, 1.0, 0.5833, 0.875, 0.5833, 0.875, 0.5, 0.875, 0.5, 0.875, 0.5833, 0.75, 0.5833, 0.75, 0.5, 0.75, 0.5, 0.75, 0.5833, 0.625, 0.5833, 0.625, 0.5, 0.625, 0.5, 0.625, 0.5833, 0.5, 0.5833, 0.5, 0.5, 0.5, 0.5, 0.5, 0.5833, 0.375, 0.5833, 0.375, 0.5, 0.375, 0.5, 0.375, 0.5833, 0.25, 0.5833, 0.25, 0.5, 0.25, 0.5, 0.25, 0.5833, 0.125, 0.5833, 0.125, 0.5, 0.125, 0.5, 0.125, 0.5833, 0.0, 0.5833, 0.0, 0.5, 0.125, 0.6667, 0.25, 0.6667, 0.25, 0.6667, 0.125, 0.6667, 0.25, 0.6667, 0.375, 0.6667, 0.375, 0.6667, 0.25, 0.6667, 0.375, 0.6667, 0.5, 0.6667, 0.5, 0.6667, 0.375, 0.6667, 0.5, 0.6667, 0.625, 0.6667, 0.625, 0.6667, 0.5, 0.6667, 0.625, 0.6667, 0.75, 0.6667, 0.75, 0.6667, 0.625, 0.6667, 0.75, 0.6667, 0.875, 0.6667, 0.875, 0.6667, 0.75, 0.6667, 0.875, 0.6667, 1.0, 0.6667, 1.0, 0.6667, 0.875, 0.6667, 0.0, 0.6667, 0.125, 0.6667, 0.125, 0.6667, 0.0, 0.6667, 0.25, 0.5, 0.375, 0.5, 0.375, 0.5, 0.25, 0.5, 0.625, 0.5, 0.75, 0.5, 0.75, 0.5, 0.625, 0.5, 1.0, 0.5, 0.875, 0.5, 0.875, 0.5, 1.0, 0.5, 0.125, 0.5, 0.0, 0.5, 0.0, 0.5, 0.125, 0.5, 0.5, 0.5, 0.375, 0.5, 0.375, 0.5, 0.5, 0.5, 0.875, 0.5, 0.75, 0.5, 0.75, 0.5, 0.875, 0.5, 0.125, 0.5, 0.25, 0.5, 0.25, 0.5, 0.125, 0.5, 0.5, 0.5, 0.625, 0.5, 0.625, 0.5, 0.5, 0.5, 0.875, 0.5, 1.0, 0.5, 1.0, 0.5, 0.875, 0.5, 0.375, 0.5, 0.25, 0.5, 0.25, 0.5, 0.375, 0.5, 0.75, 0.5, 0.625, 0.5, 0.625, 0.5, 0.75, 0.5, 0.375, 0.5, 0.5, 0.5, 0.5, 0.5, 0.375, 0.5, 0.75, 0.5, 0.875, 0.5, 0.875, 0.5, 0.75, 0.5, 0.25, 0.5, 0.125, 0.5, 0.125, 0.5, 0.25, 0.5, 0.625, 0.5, 0.5, 0.5, 0.5, 0.5, 0.625, 0.5, 0.0, 0.5, 0.125, 0.5, 0.125, 0.5, 0.0, 0.5, 1.0, 0.5, 0.875, 0.5, 0.875, 0.5, 1.0, 0.5, 0.875, 0.5, 0.75, 0.5, 0.75, 0.5, 0.875, 0.5, 0.875, 0.5, 0.75, 0.5, 0.75, 0.5, 0.875, 0.5, 0.75, 0.5, 0.625, 0.5, 0.625, 0.5, 0.75, 0.5, 0.75, 0.5, 0.625, 0.5, 0.625, 0.5, 0.75, 0.5, 0.625, 0.5, 0.5, 0.5, 0.5, 0.5, 0.625, 0.5, 0.625, 0.5, 0.5, 0.5, 0.5, 0.5, 0.625, 0.5, 0.5, 0.5, 0.375, 0.5, 0.375, 0.5, 0.5, 0.5, 0.5, 0.5, 0.375, 0.5, 0.375, 0.5, 0.5, 0.5, 0.375, 0.5, 0.25, 0.5, 0.25, 0.5, 0.375, 0.5, 0.375, 0.5, 0.25, 0.5, 0.25, 0.5, 0.375, 0.5, 0.25, 0.5, 0.125, 0.5, 0.125, 0.5, 0.25, 0.5, 0.25, 0.5, 0.125, 0.5, 0.125, 0.5, 0.25, 0.5, 0.125, 0.5, 0.0, 0.5, 0.0, 0.5, 0.125, 0.5, 0.125, 0.5, 0.0, 0.5, 0.0, 0.5, 0.125, 0.5, 1.0, 0.6667, 1.0, 0.7491, 0.875, 0.7491, 0.875, 0.6667, 0.625, 0.6667, 0.625, 0.7491, 0.5, 0.7491, 0.5, 0.6667, 0.5, 0.6667, 0.5, 0.7491, 0.375, 0.7491, 0.375, 0.6667, 0.375, 0.6667, 0.375, 0.7491, 0.25, 0.7491, 0.25, 0.6667, 0.25, 0.6667, 0.25, 0.7491, 0.125, 0.7491, 0.125, 0.6667, 0.875, 0.6667, 0.875, 0.7491, 0.75, 0.7491, 0.75, 0.6667, 0.75, 0.6667, 0.75, 0.7491, 0.625, 0.7491, 0.625, 0.6667, 0.125, 0.6667, 0.125, 0.7491, 0.0, 0.7491, 0.0, 0.6667, 0.875, 0.7491, 1.0, 0.7491, 0.9997, 0.7777, 0.8753, 0.7777, 0.8753, 0.7777, 0.9997, 0.7777, 0.9988, 0.8057, 0.8762, 0.8057, 0.8762, 0.8057, 0.9988, 0.8057, 0.9972, 0.8325, 0.8778, 0.8325, 0.8778, 0.8325, 0.9972, 0.8325, 0.9951, 0.8577, 0.8799, 0.8577, 0.8799, 0.8577, 0.9951, 0.8577, 0.9925, 0.8806, 0.8825, 0.8806, 0.8825, 0.8806, 0.9925, 0.8806, 0.9894, 0.9499, 0.8856, 0.9499, 0.7331, 0.9499, 0.1419, 0.9499, 0.1813, 0.9499, 0.6937, 0.9499, 0.6937, 0.9499, 0.1813, 0.9499, 0.2202, 0.9499, 0.6548, 0.9499, 0.6548, 0.9499, 0.2202, 0.9499, 0.257, 0.9499, 0.618, 0.9499, 0.618, 0.9499, 0.257, 0.9499, 0.2905, 0.9499, 0.5845, 0.9499, 0.5845, 0.9499, 0.2905, 0.9499, 0.3199, 0.9499, 0.5551, 0.9499, 0.75, 0.7491, 0.875, 0.7491, 0.8747, 0.7777, 0.75, 0.7777, 0.75, 0.7777, 0.8747, 0.7777, 0.8738, 0.8057, 0.75, 0.8057, 0.75, 0.8057, 0.8738, 0.8057, 0.8722, 0.8325, 0.75, 0.8325, 0.75, 0.8325, 0.8722, 0.8325, 0.8701, 0.8577, 0.75, 0.8577, 0.75, 0.8577, 0.8701, 0.8577, 0.8675, 0.8806, 0.75, 0.8806, 0.75, 0.8806, 0.8675, 0.8806, 0.7331, 0.9499, 0.7112, 0.9499, 0.7112, 0.9499, 0.7331, 0.9499, 0.6937, 0.9499, 0.6962, 0.9499, 0.6962, 0.9499, 0.6937, 0.9499, 0.6548, 0.9499, 0.6784, 0.9499, 0.6784, 0.9499, 0.6548, 0.9499, 0.618, 0.9499, 0.6582, 0.9499, 0.6582, 0.9499, 0.618, 0.9499, 0.5845, 0.9499, 0.6358, 0.9499, 0.6358, 0.9499, 0.5845, 0.9499, 0.5551, 0.9499, 0.612, 0.9499, 0.625, 0.7491, 0.75, 0.7491, 0.75, 0.7777, 0.625, 0.7777, 0.625, 0.7777, 0.75, 0.7777, 0.75, 0.8057, 0.625, 0.8057, 0.625, 0.8057, 0.75, 0.8057, 0.75, 0.8325, 0.625, 0.8325, 0.625, 0.8325, 0.75, 0.8325, 0.75, 0.8577, 0.625, 0.8577, 0.625, 0.8577, 0.75, 0.8577, 0.75, 0.8806, 0.625, 0.8806, 0.625, 0.8806, 0.75, 0.8806, 0.7112, 0.9499, 0.6055, 0.9499, 0.6055, 0.9499, 0.7112, 0.9499, 0.6962, 0.9499, 0.5983, 0.9499, 0.5983, 0.9499, 0.6962, 0.9499, 0.6784, 0.9499, 0.5899, 0.9499, 0.5899, 0.9499, 0.6784, 0.9499, 0.6582, 0.9499, 0.5803, 0.9499, 0.5803, 0.9499, 0.6582, 0.9499, 0.6358, 0.9499, 0.5696, 0.9499, 0.5696, 0.9499, 0.6358, 0.9499, 0.612, 0.9499, 0.5578, 0.9499, 0.5, 0.7491, 0.625, 0.7491, 0.625, 0.7777, 0.5, 0.7777, 0.5, 0.7777, 0.625, 0.7777, 0.625, 0.8057, 0.5, 0.8057, 0.5, 0.8057, 0.625, 0.8057, 0.625, 0.8325, 0.5, 0.8325, 0.5, 0.8325, 0.625, 0.8325, 0.625, 0.8577, 0.5, 0.8577, 0.5, 0.8577, 0.625, 0.8577, 0.625, 0.8806, 0.5, 0.8806, 0.5, 0.8806, 0.625, 0.8806, 0.6055, 0.9499, 0.4939, 0.9499, 0.4939, 0.9499, 0.6055, 0.9499, 0.5983, 0.9499, 0.4917, 0.9499, 0.4917, 0.9499, 0.5983, 0.9499, 0.5899, 0.9499, 0.4891, 0.9499, 0.4891, 0.9499, 0.5899, 0.9499, 0.5803, 0.9499, 0.4862, 0.9499, 0.4862, 0.9499, 0.5803, 0.9499, 0.5696, 0.9499, 0.4829, 0.9499, 0.4829, 0.9499, 0.5696, 0.9499, 0.5578, 0.9499, 0.4793, 0.9499, 0.375, 0.7491, 0.5, 0.7491, 0.5, 0.7777, 0.375, 0.7777, 0.375, 0.7777, 0.5, 0.7777, 0.5, 0.8057, 0.375, 0.8057, 0.375, 0.8057, 0.5, 0.8057, 0.5, 0.8325, 0.375, 0.8325, 0.375, 0.8325, 0.5, 0.8325, 0.5, 0.8577, 0.375, 0.8577, 0.375, 0.8577, 0.5, 0.8577, 0.5, 0.8806, 0.375, 0.8806, 0.375, 0.8806, 0.5, 0.8806, 0.4939, 0.9499, 0.3811, 0.9499, 0.3811, 0.9499, 0.4939, 0.9499, 0.4917, 0.9499, 0.3833, 0.9499, 0.3833, 0.9499, 0.4917, 0.9499, 0.4891, 0.9499, 0.3859, 0.9499, 0.3859, 0.9499, 0.4891, 0.9499, 0.4862, 0.9499, 0.3888, 0.9499, 0.3888, 0.9499, 0.4862, 0.9499, 0.4829, 0.9499, 0.3921, 0.9499, 0.3921, 0.9499, 0.4829, 0.9499, 0.4793, 0.9499, 0.3957, 0.9499, 0.25, 0.7491, 0.375, 0.7491, 0.375, 0.7777, 0.25, 0.7777, 0.25, 0.7777, 0.375, 0.7777, 0.375, 0.8057, 0.25, 0.8057, 0.25, 0.8057, 0.375, 0.8057, 0.375, 0.8325, 0.25, 0.8325, 0.25, 0.8325, 0.375, 0.8325, 0.375, 0.8577, 0.25, 0.8577, 0.25, 0.8577, 0.375, 0.8577, 0.375, 0.8806, 0.25, 0.8806, 0.25, 0.8806, 0.375, 0.8806, 0.3811, 0.9499, 0.2695, 0.9499, 0.2695, 0.9499, 0.3811, 0.9499, 0.3833, 0.9499, 0.2767, 0.9499, 0.2767, 0.9499, 0.3833, 0.9499, 0.3859, 0.9499, 0.2851, 0.9499, 0.2851, 0.9499, 0.3859, 0.9499, 0.3888, 0.9499, 0.2947, 0.9499, 0.2947, 0.9499, 0.3888, 0.9499, 0.3921, 0.9499, 0.3054, 0.9499, 0.3054, 0.9499, 0.3921, 0.9499, 0.3957, 0.9499, 0.3172, 0.9499, 0.125, 0.7491, 0.25, 0.7491, 0.25, 0.7777, 0.125, 0.7777, 0.125, 0.7777, 0.25, 0.7777, 0.25, 0.8057, 0.125, 0.8057, 0.125, 0.8057, 0.25, 0.8057, 0.25, 0.8325, 0.125, 0.8325, 0.125, 0.8325, 0.25, 0.8325, 0.25, 0.8577, 0.125, 0.8577, 0.125, 0.8577, 0.25, 0.8577, 0.25, 0.8806, 0.125, 0.8806, 0.125, 0.8806, 0.25, 0.8806, 0.2695, 0.9499, 0.1638, 0.9499, 0.1638, 0.9499, 0.2695, 0.9499, 0.2767, 0.9499, 0.1788, 0.9499, 0.1788, 0.9499, 0.2767, 0.9499, 0.2851, 0.9499, 0.1966, 0.9499, 0.1966, 0.9499, 0.2851, 0.9499, 0.2947, 0.9499, 0.2168, 0.9499, 0.2168, 0.9499, 0.2947, 0.9499, 0.3054, 0.9499, 0.2392, 0.9499, 0.2392, 0.9499, 0.3054, 0.9499, 0.3172, 0.9499, 0.263, 0.9499, 0.0, 0.7491, 0.125, 0.7491, 0.125, 0.7777, 0.0003116, 0.7777, 0.0003116, 0.7777, 0.125, 0.7777, 0.125, 0.8057, 0.00124, 0.8057, 0.00124, 0.8057, 0.125, 0.8057, 0.125, 0.8325, 0.002766, 0.8325, 0.002766, 0.8325, 0.125, 0.8325, 0.125, 0.8577, 0.004859, 0.8577, 0.004859, 0.8577, 0.125, 0.8577, 0.125, 0.8806, 0.007476, 0.8806, 0.007476, 0.8806, 0.125, 0.8806, 0.1638, 0.9499, 0.1419, 0.9499, 0.1419, 0.9499, 0.1638, 0.9499, 0.1788, 0.9499, 0.1813, 0.9499, 0.1813, 0.9499, 0.1788, 0.9499, 0.1966, 0.9499, 0.2202, 0.9499, 0.2202, 0.9499, 0.1966, 0.9499, 0.2168, 0.9499, 0.257, 0.9499, 0.257, 0.9499, 0.2168, 0.9499, 0.2392, 0.9499, 0.2905, 0.9499, 0.2905, 0.9499, 0.2392, 0.9499, 0.263, 0.9499, 0.3199, 0.9499, 0.5551, 0.9499, 0.3199, 0.9499, 0.263, 0.9499, 0.3172, 0.9499, 0.3957, 0.9499, 0.4793, 0.9499, 0.5578, 0.9499, 0.612, 0.9499, 0.75, 0.49, 0.9197, 0.4197, 0.99, 0.25, 0.9197, 0.08029, 0.75, 0.01, 0.5803, 0.08029, 0.51, 0.25, 0.5803, 0.4197, 0.125, 0.5, 0.125, 0.5, 0.0, 0.5, 0.0, 0.5, 0.25, 0.5, 0.25, 0.5, 0.125, 0.5, 0.125, 0.5, 0.375, 0.5, 0.375, 0.5, 0.25, 0.5, 0.25, 0.5, 0.5, 0.5, 0.5, 0.5, 0.375, 0.5, 0.375, 0.5, 0.625, 0.5, 0.625, 0.5, 0.5, 0.5, 0.5, 0.5, 0.75, 0.5, 0.75, 0.5, 0.625, 0.5, 0.625, 0.5, 1.0, 0.5, 1.0, 0.5, 0.875, 0.5, 0.875, 0.5, 0.875, 0.5, 0.875, 0.5, 0.75, 0.5, 0.75, 0.5, 1.0, 0.5, 1.0, 0.5, 0.875, 0.5, 0.875, 0.5, 0.875, 0.5, 0.875, 0.5, 0.75, 0.5, 0.75, 0.5, 0.75, 0.5, 0.75, 0.5, 0.625, 0.5, 0.625, 0.5, 0.625, 0.5, 0.625, 0.5, 0.5, 0.5, 0.5, 0.5, 0.5, 0.5, 0.5, 0.5, 0.375, 0.5, 0.375, 0.5, 0.375, 0.5, 0.375, 0.5, 0.25, 0.5, 0.25, 0.5, 0.25, 0.5, 0.25, 0.5, 0.125, 0.5, 0.125, 0.5, 0.125, 0.5, 0.125, 0.5, 0.0, 0.5, 0.0, 0.5])
me_cylinder_002.materials.append(mat_material_004)
me_cylinder_002.materials.append(mat_material_001)
me_cylinder_002.materials.append(mat_material_005)
me_cylinder_002.materials.append(mat_material_002)
me_cylinder_002.materials.append(mat_material_003)
me_cylinder_002.use_remesh_fix_poles = True
me_cylinder_002.use_remesh_preserve_attributes = False
me_cylinder_002.use_mirror_vertex_groups = False
me_cylinder_002.update()

# ---- objects
ob_cylinder_002 = bpy.data.objects.new('Cylinder.002', me_cylinder_002)

# ---- transforms, parenting, visibility, modifiers, constraints
ob_cylinder_002.location = (0.5343, 0.4555, 3.304)
ob_cylinder_002.rotation_euler = (-0.3966, 2.27, -0.3572)
ob_cylinder_002.scale = (1.0, 1.0, -1.997)
ob_cylinder_002.lineart.crease_threshold = 0.0

# ---- collection membership
col_collection.objects.link(ob_cylinder_002)

# ---- scene / render settings (as saved in the file)
scene.frame_start = 1; scene.frame_end = 250; scene.frame_set(0)
scene.render.engine = 'BLENDER_EEVEE_NEXT'
scene.cycles.use_denoising = False
scene.cycles.samples = 128
scene.cycles.sampling_pattern = 'TABULATED_SOBOL'
scene.cycles.use_adaptive_sampling = False
scene.cycles.use_light_tree = False
scene.view_settings.view_transform = 'Filmic'
bpy.context.view_layer.update()

# ---- added for rendering (the .blend has no active camera and no usable light): camera, sun
cam_auto = bpy.data.cameras.new('AutoCamera')
cam_auto.lens = 50.0
cam_auto.sensor_width = 36.0
cam_auto.clip_end = 1000.0
ob_auto_camera = bpy.data.objects.new('AutoCamera', cam_auto)
scene.collection.objects.link(ob_auto_camera)
ob_auto_camera.location = (9.53656, -11.6304, 11.9806)
ob_auto_camera.rotation_euler = (1.09748, -7.21219e-08, 0.694738)
scene.camera = ob_auto_camera
light_auto_sun = bpy.data.lights.new('AutoSun', 'SUN')
light_auto_sun.energy = 3.0
light_auto_sun.angle = 0.0523599
ob_auto_sun = bpy.data.objects.new('AutoSun', light_auto_sun)
scene.collection.objects.link(ob_auto_sun)
ob_auto_sun.rotation_euler = (0.872665, 0.174533, 0.523599)
bpy.context.view_layer.update()
